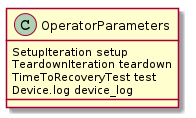

The diagram above was rendered by PlantUML. Its source (embedded in the PNG):
@startuml
OperatorParameters: SetupIteration setup
OperatorParameters: TeardownIteration teardown
OperatorParameters: TimeToRecoveryTest test
OperatorParameters: Device.log device_log

@enduml